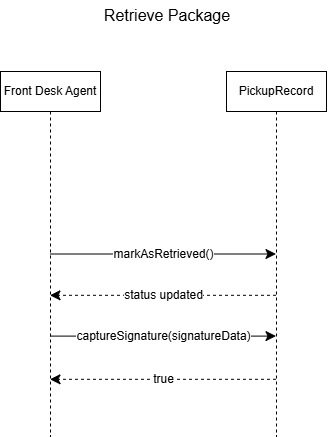

The diagram above was exported from draw.io. Its source (the exported page's mxGraphModel, read from the mxfile embedded in the PNG):
<mxGraphModel dx="1430" dy="1057" grid="0" gridSize="10" guides="1" tooltips="1" connect="1" arrows="1" fold="1" page="0" pageScale="1" pageWidth="850" pageHeight="1100" math="0" shadow="0">
  <root>
    <mxCell id="0" />
    <mxCell id="1" parent="0" />
    <mxCell id="_5JX6DnuzXQi_w7C8DaA-8" edge="1" parent="1" source="_5JX6DnuzXQi_w7C8DaA-2" style="edgeStyle=none;curved=0;rounded=0;orthogonalLoop=1;jettySize=auto;html=1;fontSize=12;startSize=8;endSize=8;" target="_5JX6DnuzXQi_w7C8DaA-3" value="captureSignature(signatureData)">
      <mxGeometry relative="1" as="geometry">
        <Array as="points">
          <mxPoint x="121.2" y="259.6" />
          <mxPoint x="245.2" y="259.6" />
        </Array>
        <mxPoint x="83.5999755859375" y="243.60000610351562" as="targetPoint" />
      </mxGeometry>
    </mxCell>
    <mxCell id="ocnbUmsYZixPNScNOgUv-2" edge="1" parent="1" source="_5JX6DnuzXQi_w7C8DaA-2" style="edgeStyle=none;curved=0;rounded=0;orthogonalLoop=1;jettySize=auto;html=1;fontSize=12;startSize=8;endSize=8;" target="_5JX6DnuzXQi_w7C8DaA-3" value="markAsRetrieved()">
      <mxGeometry relative="1" as="geometry" />
    </mxCell>
    <mxCell id="_5JX6DnuzXQi_w7C8DaA-2" parent="1" style="shape=umlLifeline;perimeter=lifelinePerimeter;whiteSpace=wrap;html=1;container=1;dropTarget=0;collapsible=0;recursiveResize=0;outlineConnect=0;portConstraint=eastwest;newEdgeStyle={&quot;curved&quot;:0,&quot;rounded&quot;:0};" value="Front Desk Agent" vertex="1">
      <mxGeometry height="365" width="100" x="-2" y="-5" as="geometry" />
    </mxCell>
    <mxCell id="_5JX6DnuzXQi_w7C8DaA-9" edge="1" parent="1" source="_5JX6DnuzXQi_w7C8DaA-3" style="edgeStyle=none;curved=0;rounded=0;orthogonalLoop=1;jettySize=auto;html=1;fontSize=12;startSize=8;endSize=8;dashed=1;" target="_5JX6DnuzXQi_w7C8DaA-2" value="true">
      <mxGeometry relative="1" as="geometry">
        <Array as="points">
          <mxPoint x="101.2" y="302.8" />
        </Array>
        <mxPoint x="233.199951171875" y="290.0000305175781" as="targetPoint" />
      </mxGeometry>
    </mxCell>
    <mxCell id="ocnbUmsYZixPNScNOgUv-3" edge="1" parent="1" source="_5JX6DnuzXQi_w7C8DaA-3" style="edgeStyle=none;curved=0;rounded=0;orthogonalLoop=1;jettySize=auto;html=1;fontSize=12;startSize=8;endSize=8;dashed=1;" target="_5JX6DnuzXQi_w7C8DaA-2" value="status updated">
      <mxGeometry relative="1" as="geometry">
        <Array as="points">
          <mxPoint x="121.2" y="218.8" />
        </Array>
        <mxPoint x="103.5999755859375" y="218.80007934570312" as="targetPoint" />
      </mxGeometry>
    </mxCell>
    <mxCell id="_5JX6DnuzXQi_w7C8DaA-3" parent="1" style="shape=umlLifeline;perimeter=lifelinePerimeter;whiteSpace=wrap;html=1;container=1;dropTarget=0;collapsible=0;recursiveResize=0;outlineConnect=0;portConstraint=eastwest;newEdgeStyle={&quot;curved&quot;:0,&quot;rounded&quot;:0};" value="PickupRecord" vertex="1">
      <mxGeometry height="365" width="100" x="224" y="-5" as="geometry" />
    </mxCell>
    <mxCell id="_5JX6DnuzXQi_w7C8DaA-4" parent="1" style="text;html=1;whiteSpace=wrap;strokeColor=none;fillColor=none;align=center;verticalAlign=middle;rounded=0;fontSize=16;" value="Retrieve Package" vertex="1">
      <mxGeometry height="30" width="166" x="82" y="-76" as="geometry" />
    </mxCell>
  </root>
</mxGraphModel>